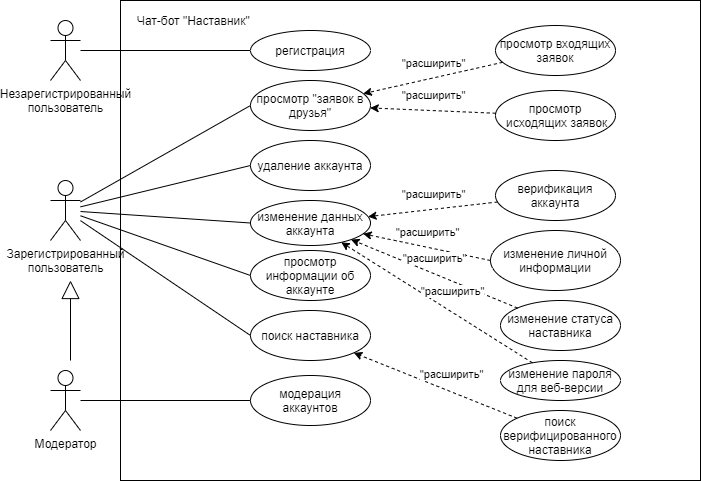

The diagram above was exported from draw.io. Its source (the exported page's mxGraphModel, read from the mxfile embedded in the PNG):
<mxGraphModel dx="1102" dy="865" grid="1" gridSize="10" guides="1" tooltips="1" connect="1" arrows="1" fold="1" page="1" pageScale="1" pageWidth="827" pageHeight="1169" math="0" shadow="0">
  <root>
    <mxCell id="0" />
    <mxCell id="1" parent="0" />
    <mxCell id="SLVLNfVBQTxgD_6O_p0Z-43" value="" style="rounded=0;whiteSpace=wrap;html=1;" parent="1" vertex="1">
      <mxGeometry x="170" y="130" width="580" height="480" as="geometry" />
    </mxCell>
    <mxCell id="SLVLNfVBQTxgD_6O_p0Z-1" value="Зарегистрированный&lt;br&gt;пользователь" style="shape=umlActor;verticalLabelPosition=bottom;verticalAlign=top;html=1;outlineConnect=0;" parent="1" vertex="1">
      <mxGeometry x="100" y="310" width="30" height="60" as="geometry" />
    </mxCell>
    <mxCell id="SLVLNfVBQTxgD_6O_p0Z-2" value="Модератор" style="shape=umlActor;verticalLabelPosition=bottom;verticalAlign=top;html=1;outlineConnect=0;" parent="1" vertex="1">
      <mxGeometry x="100" y="500" width="30" height="60" as="geometry" />
    </mxCell>
    <mxCell id="SLVLNfVBQTxgD_6O_p0Z-19" style="edgeStyle=none;rounded=0;orthogonalLoop=1;jettySize=auto;html=1;exitX=0;exitY=0.5;exitDx=0;exitDy=0;endArrow=none;endFill=0;" parent="1" source="SLVLNfVBQTxgD_6O_p0Z-6" target="SLVLNfVBQTxgD_6O_p0Z-1" edge="1">
      <mxGeometry relative="1" as="geometry">
        <mxPoint x="210" y="272.5" as="targetPoint" />
      </mxGeometry>
    </mxCell>
    <mxCell id="SLVLNfVBQTxgD_6O_p0Z-6" value="просмотр &quot;заявок в друзья&quot;" style="ellipse;whiteSpace=wrap;html=1;" parent="1" vertex="1">
      <mxGeometry x="300" y="210" width="120" height="50" as="geometry" />
    </mxCell>
    <mxCell id="kb_rSxx34VX2WNWq39ki-12" style="rounded=0;orthogonalLoop=1;jettySize=auto;html=1;exitX=0;exitY=0.5;exitDx=0;exitDy=0;endArrow=none;endFill=0;" edge="1" parent="1" source="SLVLNfVBQTxgD_6O_p0Z-7" target="kb_rSxx34VX2WNWq39ki-10">
      <mxGeometry relative="1" as="geometry" />
    </mxCell>
    <mxCell id="SLVLNfVBQTxgD_6O_p0Z-7" value="регистрация" style="ellipse;whiteSpace=wrap;html=1;" parent="1" vertex="1">
      <mxGeometry x="300" y="160" width="120" height="40" as="geometry" />
    </mxCell>
    <mxCell id="SLVLNfVBQTxgD_6O_p0Z-20" style="edgeStyle=none;rounded=0;orthogonalLoop=1;jettySize=auto;html=1;exitX=0;exitY=0.5;exitDx=0;exitDy=0;endArrow=none;endFill=0;" parent="1" source="SLVLNfVBQTxgD_6O_p0Z-8" target="SLVLNfVBQTxgD_6O_p0Z-1" edge="1">
      <mxGeometry relative="1" as="geometry">
        <mxPoint x="210" y="270" as="targetPoint" />
      </mxGeometry>
    </mxCell>
    <mxCell id="SLVLNfVBQTxgD_6O_p0Z-8" value="просмотр информации об аккаунте" style="ellipse;whiteSpace=wrap;html=1;" parent="1" vertex="1">
      <mxGeometry x="300" y="380" width="120" height="50" as="geometry" />
    </mxCell>
    <mxCell id="SLVLNfVBQTxgD_6O_p0Z-21" style="edgeStyle=none;rounded=0;orthogonalLoop=1;jettySize=auto;html=1;exitX=0;exitY=0.5;exitDx=0;exitDy=0;endArrow=none;endFill=0;" parent="1" source="SLVLNfVBQTxgD_6O_p0Z-9" target="SLVLNfVBQTxgD_6O_p0Z-1" edge="1">
      <mxGeometry relative="1" as="geometry">
        <mxPoint x="210" y="330" as="targetPoint" />
      </mxGeometry>
    </mxCell>
    <mxCell id="SLVLNfVBQTxgD_6O_p0Z-9" value="изменение данных аккаунта" style="ellipse;whiteSpace=wrap;html=1;" parent="1" vertex="1">
      <mxGeometry x="300" y="330" width="120" height="45" as="geometry" />
    </mxCell>
    <mxCell id="SLVLNfVBQTxgD_6O_p0Z-22" style="edgeStyle=none;rounded=0;orthogonalLoop=1;jettySize=auto;html=1;exitX=0;exitY=0.5;exitDx=0;exitDy=0;endArrow=none;endFill=0;" parent="1" source="SLVLNfVBQTxgD_6O_p0Z-10" target="SLVLNfVBQTxgD_6O_p0Z-1" edge="1">
      <mxGeometry relative="1" as="geometry">
        <mxPoint x="210" y="272.5" as="targetPoint" />
      </mxGeometry>
    </mxCell>
    <mxCell id="SLVLNfVBQTxgD_6O_p0Z-10" value="поиск наставника" style="ellipse;whiteSpace=wrap;html=1;" parent="1" vertex="1">
      <mxGeometry x="300" y="440" width="120" height="50" as="geometry" />
    </mxCell>
    <mxCell id="SLVLNfVBQTxgD_6O_p0Z-36" style="edgeStyle=none;rounded=0;orthogonalLoop=1;jettySize=auto;html=1;exitX=0;exitY=0.5;exitDx=0;exitDy=0;endArrow=none;endFill=0;startArrow=none;startFill=0;" parent="1" source="SLVLNfVBQTxgD_6O_p0Z-11" target="SLVLNfVBQTxgD_6O_p0Z-2" edge="1">
      <mxGeometry relative="1" as="geometry" />
    </mxCell>
    <mxCell id="SLVLNfVBQTxgD_6O_p0Z-11" value="модерация аккаунтов" style="ellipse;whiteSpace=wrap;html=1;" parent="1" vertex="1">
      <mxGeometry x="300" y="505" width="120" height="50" as="geometry" />
    </mxCell>
    <mxCell id="SLVLNfVBQTxgD_6O_p0Z-23" value="изменение личной информации" style="ellipse;whiteSpace=wrap;html=1;" parent="1" vertex="1">
      <mxGeometry x="540" y="360" width="130" height="60" as="geometry" />
    </mxCell>
    <mxCell id="SLVLNfVBQTxgD_6O_p0Z-24" value="изменение статуса наставника" style="ellipse;whiteSpace=wrap;html=1;" parent="1" vertex="1">
      <mxGeometry x="550" y="430" width="120" height="50" as="geometry" />
    </mxCell>
    <mxCell id="SLVLNfVBQTxgD_6O_p0Z-25" value="изменение пароля для веб-версии" style="ellipse;whiteSpace=wrap;html=1;" parent="1" vertex="1">
      <mxGeometry x="550" y="490" width="120" height="40" as="geometry" />
    </mxCell>
    <mxCell id="SLVLNfVBQTxgD_6O_p0Z-28" value="" style="endArrow=classic;html=1;dashed=1;exitX=0;exitY=0.5;exitDx=0;exitDy=0;" parent="1" source="SLVLNfVBQTxgD_6O_p0Z-23" target="SLVLNfVBQTxgD_6O_p0Z-9" edge="1">
      <mxGeometry relative="1" as="geometry">
        <mxPoint x="350" y="290" as="sourcePoint" />
        <mxPoint x="450" y="290" as="targetPoint" />
      </mxGeometry>
    </mxCell>
    <mxCell id="SLVLNfVBQTxgD_6O_p0Z-29" value="&quot;расширить&quot;" style="edgeLabel;resizable=0;html=1;align=center;verticalAlign=middle;" parent="SLVLNfVBQTxgD_6O_p0Z-28" connectable="0" vertex="1">
      <mxGeometry relative="1" as="geometry">
        <mxPoint y="-15.27" as="offset" />
      </mxGeometry>
    </mxCell>
    <mxCell id="SLVLNfVBQTxgD_6O_p0Z-32" value="" style="endArrow=classic;html=1;dashed=1;" parent="1" source="SLVLNfVBQTxgD_6O_p0Z-24" target="SLVLNfVBQTxgD_6O_p0Z-9" edge="1">
      <mxGeometry relative="1" as="geometry">
        <mxPoint x="370" y="370" as="sourcePoint" />
        <mxPoint x="470" y="370" as="targetPoint" />
      </mxGeometry>
    </mxCell>
    <mxCell id="SLVLNfVBQTxgD_6O_p0Z-33" value="&quot;расширить&quot;" style="edgeLabel;resizable=0;html=1;align=center;verticalAlign=middle;" parent="SLVLNfVBQTxgD_6O_p0Z-32" connectable="0" vertex="1">
      <mxGeometry relative="1" as="geometry">
        <mxPoint y="-16.23" as="offset" />
      </mxGeometry>
    </mxCell>
    <mxCell id="SLVLNfVBQTxgD_6O_p0Z-34" value="" style="endArrow=classic;html=1;dashed=1;" parent="1" source="SLVLNfVBQTxgD_6O_p0Z-25" target="SLVLNfVBQTxgD_6O_p0Z-9" edge="1">
      <mxGeometry relative="1" as="geometry">
        <mxPoint x="370" y="370" as="sourcePoint" />
        <mxPoint x="470" y="370" as="targetPoint" />
      </mxGeometry>
    </mxCell>
    <mxCell id="SLVLNfVBQTxgD_6O_p0Z-35" value="&quot;расширить&quot;" style="edgeLabel;resizable=0;html=1;align=center;verticalAlign=middle;" parent="SLVLNfVBQTxgD_6O_p0Z-34" connectable="0" vertex="1">
      <mxGeometry relative="1" as="geometry">
        <mxPoint x="15.37" y="-11.6" as="offset" />
      </mxGeometry>
    </mxCell>
    <mxCell id="SLVLNfVBQTxgD_6O_p0Z-39" value="верификация аккаунта" style="ellipse;whiteSpace=wrap;html=1;" parent="1" vertex="1">
      <mxGeometry x="545" y="300" width="120" height="50" as="geometry" />
    </mxCell>
    <mxCell id="SLVLNfVBQTxgD_6O_p0Z-40" value="" style="endArrow=classic;html=1;dashed=1;" parent="1" source="SLVLNfVBQTxgD_6O_p0Z-39" target="SLVLNfVBQTxgD_6O_p0Z-9" edge="1">
      <mxGeometry relative="1" as="geometry">
        <mxPoint x="545.000000000002" y="320.0000000000001" as="sourcePoint" />
        <mxPoint x="420.4685479728687" y="350.3316939670159" as="targetPoint" />
      </mxGeometry>
    </mxCell>
    <mxCell id="SLVLNfVBQTxgD_6O_p0Z-41" value="&quot;расширить&quot;" style="edgeLabel;resizable=0;html=1;align=center;verticalAlign=middle;" parent="SLVLNfVBQTxgD_6O_p0Z-40" connectable="0" vertex="1">
      <mxGeometry relative="1" as="geometry">
        <mxPoint y="-15.27" as="offset" />
      </mxGeometry>
    </mxCell>
    <mxCell id="SLVLNfVBQTxgD_6O_p0Z-42" value="" style="endArrow=block;endSize=16;endFill=0;html=1;" parent="1" edge="1">
      <mxGeometry x="-0.027" y="20" width="160" relative="1" as="geometry">
        <mxPoint x="120" y="490" as="sourcePoint" />
        <mxPoint x="120" y="410" as="targetPoint" />
        <mxPoint as="offset" />
      </mxGeometry>
    </mxCell>
    <mxCell id="SLVLNfVBQTxgD_6O_p0Z-44" value="Чат-бот &quot;Наставник&quot;&amp;nbsp;" style="text;html=1;strokeColor=none;fillColor=none;align=center;verticalAlign=middle;whiteSpace=wrap;rounded=0;" parent="1" vertex="1">
      <mxGeometry x="180" y="140" width="130" height="20" as="geometry" />
    </mxCell>
    <mxCell id="SLVLNfVBQTxgD_6O_p0Z-46" style="edgeStyle=none;rounded=0;orthogonalLoop=1;jettySize=auto;html=1;exitX=0;exitY=0.5;exitDx=0;exitDy=0;startArrow=none;startFill=0;endArrow=none;endFill=0;" parent="1" source="SLVLNfVBQTxgD_6O_p0Z-45" target="SLVLNfVBQTxgD_6O_p0Z-1" edge="1">
      <mxGeometry relative="1" as="geometry" />
    </mxCell>
    <mxCell id="SLVLNfVBQTxgD_6O_p0Z-45" value="удаление аккаунта" style="ellipse;whiteSpace=wrap;html=1;" parent="1" vertex="1">
      <mxGeometry x="300" y="270" width="120" height="50" as="geometry" />
    </mxCell>
    <mxCell id="kb_rSxx34VX2WNWq39ki-1" value="просмотр входящих заявок" style="ellipse;whiteSpace=wrap;html=1;" vertex="1" parent="1">
      <mxGeometry x="545" y="155" width="120" height="50" as="geometry" />
    </mxCell>
    <mxCell id="kb_rSxx34VX2WNWq39ki-2" value="просмотр&lt;br&gt;&amp;nbsp;исходящих заявок" style="ellipse;whiteSpace=wrap;html=1;" vertex="1" parent="1">
      <mxGeometry x="545" y="220" width="120" height="50" as="geometry" />
    </mxCell>
    <mxCell id="kb_rSxx34VX2WNWq39ki-3" value="" style="endArrow=classic;html=1;dashed=1;" edge="1" parent="1" source="kb_rSxx34VX2WNWq39ki-1" target="SLVLNfVBQTxgD_6O_p0Z-6">
      <mxGeometry relative="1" as="geometry">
        <mxPoint x="557.0672442292832" y="341.50581749296816" as="sourcePoint" />
        <mxPoint x="427.56567012048845" y="356.15602819080345" as="targetPoint" />
      </mxGeometry>
    </mxCell>
    <mxCell id="kb_rSxx34VX2WNWq39ki-4" value="&quot;расширить&quot;" style="edgeLabel;resizable=0;html=1;align=center;verticalAlign=middle;" connectable="0" vertex="1" parent="kb_rSxx34VX2WNWq39ki-3">
      <mxGeometry relative="1" as="geometry">
        <mxPoint y="-15.27" as="offset" />
      </mxGeometry>
    </mxCell>
    <mxCell id="kb_rSxx34VX2WNWq39ki-5" value="" style="endArrow=classic;html=1;dashed=1;" edge="1" parent="1" source="kb_rSxx34VX2WNWq39ki-2" target="SLVLNfVBQTxgD_6O_p0Z-6">
      <mxGeometry relative="1" as="geometry">
        <mxPoint x="567.0672442292832" y="351.50581749296816" as="sourcePoint" />
        <mxPoint x="437.56567012048845" y="366.15602819080345" as="targetPoint" />
      </mxGeometry>
    </mxCell>
    <mxCell id="kb_rSxx34VX2WNWq39ki-6" value="&quot;расширить&quot;" style="edgeLabel;resizable=0;html=1;align=center;verticalAlign=middle;" connectable="0" vertex="1" parent="kb_rSxx34VX2WNWq39ki-5">
      <mxGeometry relative="1" as="geometry">
        <mxPoint y="-15.27" as="offset" />
      </mxGeometry>
    </mxCell>
    <mxCell id="kb_rSxx34VX2WNWq39ki-7" value="поиск верифицированного наставника" style="ellipse;whiteSpace=wrap;html=1;" vertex="1" parent="1">
      <mxGeometry x="550" y="540" width="120" height="50" as="geometry" />
    </mxCell>
    <mxCell id="kb_rSxx34VX2WNWq39ki-8" value="" style="endArrow=classic;html=1;dashed=1;" edge="1" parent="1" source="kb_rSxx34VX2WNWq39ki-7" target="SLVLNfVBQTxgD_6O_p0Z-10">
      <mxGeometry relative="1" as="geometry">
        <mxPoint x="591.9443964306113" y="502.3211265179193" as="sourcePoint" />
        <mxPoint x="400.761107978911" y="381.81797581075625" as="targetPoint" />
      </mxGeometry>
    </mxCell>
    <mxCell id="kb_rSxx34VX2WNWq39ki-9" value="&quot;расширить&quot;" style="edgeLabel;resizable=0;html=1;align=center;verticalAlign=middle;" connectable="0" vertex="1" parent="kb_rSxx34VX2WNWq39ki-8">
      <mxGeometry relative="1" as="geometry">
        <mxPoint x="15.37" y="-11.6" as="offset" />
      </mxGeometry>
    </mxCell>
    <mxCell id="kb_rSxx34VX2WNWq39ki-10" value="Незарегистрированный&lt;br&gt;пользователь" style="shape=umlActor;verticalLabelPosition=bottom;verticalAlign=top;html=1;outlineConnect=0;" vertex="1" parent="1">
      <mxGeometry x="100" y="150" width="30" height="60" as="geometry" />
    </mxCell>
  </root>
</mxGraphModel>